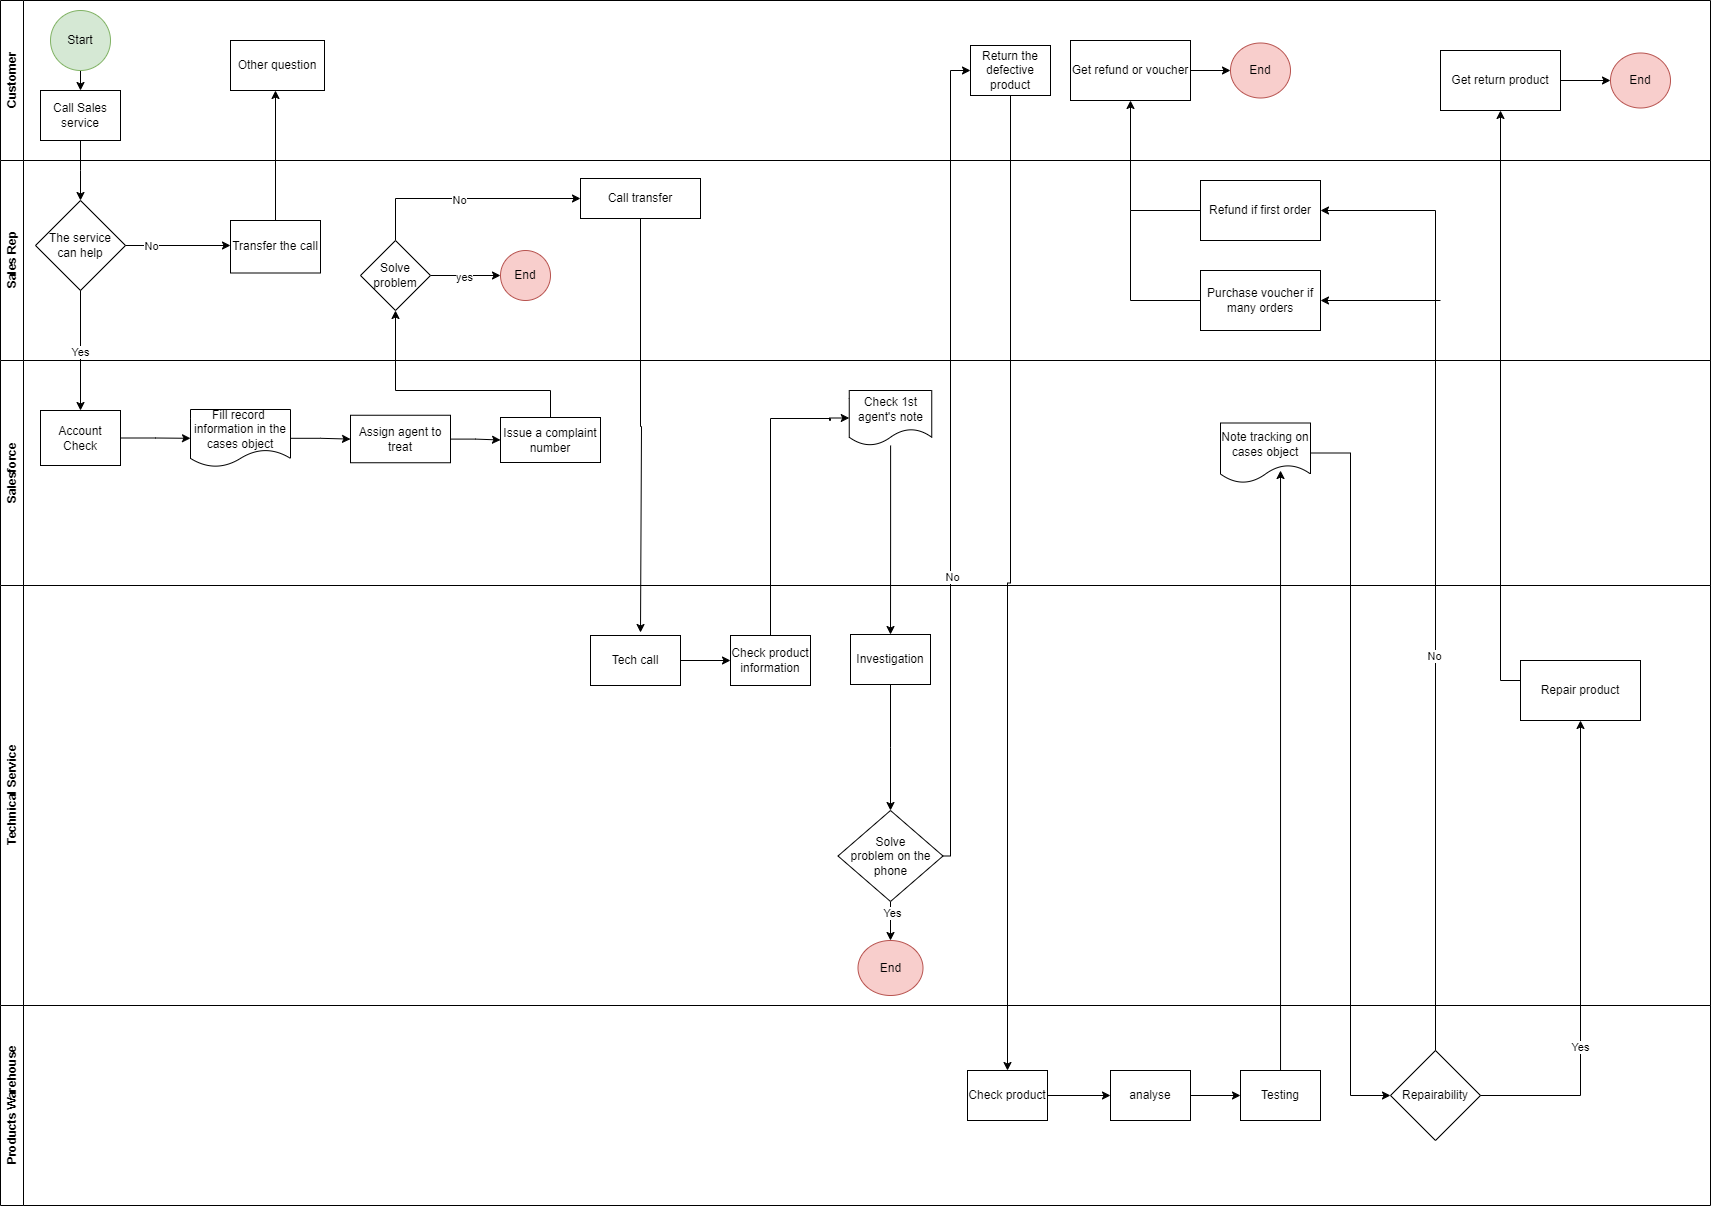

The diagram above was exported from draw.io. Its source (the exported page's mxGraphModel, read from the mxfile embedded in the PNG):
<mxGraphModel dx="911" dy="525" grid="1" gridSize="10" guides="1" tooltips="1" connect="1" arrows="1" fold="1" page="1" pageScale="1" pageWidth="2339" pageHeight="3300" math="0" shadow="0">
  <root>
    <mxCell id="0" />
    <mxCell id="1" parent="0" />
    <mxCell id="2" value="Customer" style="swimlane;horizontal=0;whiteSpace=wrap;html=1;" parent="1" vertex="1">
      <mxGeometry x="40" y="120" width="1710" height="160" as="geometry" />
    </mxCell>
    <mxCell id="6" style="edgeStyle=orthogonalEdgeStyle;rounded=0;orthogonalLoop=1;jettySize=auto;html=1;exitX=0.5;exitY=1;exitDx=0;exitDy=0;entryX=0.5;entryY=0;entryDx=0;entryDy=0;" parent="2" source="3" target="4" edge="1">
      <mxGeometry relative="1" as="geometry" />
    </mxCell>
    <mxCell id="3" value="Start" style="ellipse;whiteSpace=wrap;html=1;aspect=fixed;fillColor=#d5e8d4;strokeColor=#82b366;" parent="2" vertex="1">
      <mxGeometry x="50" y="10" width="60" height="60" as="geometry" />
    </mxCell>
    <mxCell id="4" value="Call Sales service" style="rounded=0;whiteSpace=wrap;html=1;" parent="2" vertex="1">
      <mxGeometry x="40" y="90" width="80" height="50" as="geometry" />
    </mxCell>
    <mxCell id="10" value="Other question" style="rounded=0;whiteSpace=wrap;html=1;" parent="2" vertex="1">
      <mxGeometry x="230" y="40" width="94" height="50" as="geometry" />
    </mxCell>
    <mxCell id="80" style="edgeStyle=orthogonalEdgeStyle;rounded=0;orthogonalLoop=1;jettySize=auto;html=1;" parent="2" source="77" target="79" edge="1">
      <mxGeometry relative="1" as="geometry" />
    </mxCell>
    <mxCell id="77" value="Get refund or voucher" style="rounded=0;whiteSpace=wrap;html=1;" parent="2" vertex="1">
      <mxGeometry x="1070" y="40" width="120" height="60" as="geometry" />
    </mxCell>
    <mxCell id="79" value="End" style="ellipse;whiteSpace=wrap;html=1;rounded=0;fillColor=#f8cecc;strokeColor=#b85450;" parent="2" vertex="1">
      <mxGeometry x="1230" y="42.5" width="60" height="55" as="geometry" />
    </mxCell>
    <mxCell id="92" style="edgeStyle=orthogonalEdgeStyle;rounded=0;orthogonalLoop=1;jettySize=auto;html=1;" parent="2" source="89" target="91" edge="1">
      <mxGeometry relative="1" as="geometry" />
    </mxCell>
    <mxCell id="89" value="Get return product" style="rounded=0;whiteSpace=wrap;html=1;" parent="2" vertex="1">
      <mxGeometry x="1440" y="50" width="120" height="60" as="geometry" />
    </mxCell>
    <mxCell id="91" value="End" style="ellipse;whiteSpace=wrap;html=1;rounded=0;fillColor=#f8cecc;strokeColor=#b85450;" parent="2" vertex="1">
      <mxGeometry x="1610" y="52.5" width="60" height="55" as="geometry" />
    </mxCell>
    <mxCell id="39" value="Return the defective product" style="whiteSpace=wrap;html=1;rounded=0;" parent="2" vertex="1">
      <mxGeometry x="970" y="45" width="80" height="50" as="geometry" />
    </mxCell>
    <mxCell id="5" value="Sales Rep" style="swimlane;horizontal=0;whiteSpace=wrap;html=1;" parent="1" vertex="1">
      <mxGeometry x="40" y="280" width="1710" height="200" as="geometry" />
    </mxCell>
    <mxCell id="9" value="The service &lt;br&gt;can help" style="rhombus;whiteSpace=wrap;html=1;" parent="5" vertex="1">
      <mxGeometry x="35" y="40" width="90" height="90" as="geometry" />
    </mxCell>
    <mxCell id="25" value="" style="edgeStyle=orthogonalEdgeStyle;rounded=0;orthogonalLoop=1;jettySize=auto;html=1;" parent="5" source="22" target="24" edge="1">
      <mxGeometry relative="1" as="geometry" />
    </mxCell>
    <mxCell id="26" value="yes" style="edgeLabel;html=1;align=center;verticalAlign=middle;resizable=0;points=[];" parent="25" vertex="1" connectable="0">
      <mxGeometry x="-0.0476" y="-1" relative="1" as="geometry">
        <mxPoint as="offset" />
      </mxGeometry>
    </mxCell>
    <mxCell id="107" style="edgeStyle=orthogonalEdgeStyle;rounded=0;orthogonalLoop=1;jettySize=auto;html=1;entryX=0;entryY=0.5;entryDx=0;entryDy=0;" parent="5" source="22" target="104" edge="1">
      <mxGeometry relative="1" as="geometry">
        <Array as="points">
          <mxPoint x="395" y="38" />
        </Array>
      </mxGeometry>
    </mxCell>
    <mxCell id="108" value="No" style="edgeLabel;html=1;align=center;verticalAlign=middle;resizable=0;points=[];" parent="107" vertex="1" connectable="0">
      <mxGeometry x="-0.0781" y="-1" relative="1" as="geometry">
        <mxPoint as="offset" />
      </mxGeometry>
    </mxCell>
    <mxCell id="22" value="Solve problem" style="rhombus;whiteSpace=wrap;html=1;rounded=0;" parent="5" vertex="1">
      <mxGeometry x="360" y="80" width="70" height="70" as="geometry" />
    </mxCell>
    <mxCell id="24" value="End" style="ellipse;whiteSpace=wrap;html=1;rounded=0;fillColor=#f8cecc;strokeColor=#b85450;" parent="5" vertex="1">
      <mxGeometry x="500" y="90" width="50" height="50" as="geometry" />
    </mxCell>
    <mxCell id="71" value="Refund if first order" style="rounded=0;whiteSpace=wrap;html=1;" parent="5" vertex="1">
      <mxGeometry x="1200" y="20" width="120" height="60" as="geometry" />
    </mxCell>
    <mxCell id="95" value="Transfer the call" style="rounded=0;whiteSpace=wrap;html=1;" parent="5" vertex="1">
      <mxGeometry x="230" y="60" width="90" height="52.5" as="geometry" />
    </mxCell>
    <mxCell id="109" style="edgeStyle=orthogonalEdgeStyle;rounded=0;orthogonalLoop=1;jettySize=auto;html=1;" parent="5" source="104" edge="1">
      <mxGeometry relative="1" as="geometry">
        <mxPoint x="640" y="472" as="targetPoint" />
        <Array as="points">
          <mxPoint x="640" y="266" />
          <mxPoint x="641" y="266" />
        </Array>
      </mxGeometry>
    </mxCell>
    <mxCell id="104" value="Call transfer" style="rounded=0;whiteSpace=wrap;html=1;" parent="5" vertex="1">
      <mxGeometry x="580" y="18" width="120" height="40" as="geometry" />
    </mxCell>
    <mxCell id="113" value="Purchase voucher if many orders" style="rounded=0;whiteSpace=wrap;html=1;" parent="5" vertex="1">
      <mxGeometry x="1200" y="110" width="120" height="60" as="geometry" />
    </mxCell>
    <mxCell id="8" style="edgeStyle=orthogonalEdgeStyle;rounded=0;orthogonalLoop=1;jettySize=auto;html=1;exitX=0.5;exitY=1;exitDx=0;exitDy=0;entryX=0.5;entryY=0;entryDx=0;entryDy=0;" parent="1" source="4" edge="1">
      <mxGeometry relative="1" as="geometry">
        <mxPoint x="120" y="320" as="targetPoint" />
      </mxGeometry>
    </mxCell>
    <mxCell id="11" style="edgeStyle=orthogonalEdgeStyle;rounded=0;orthogonalLoop=1;jettySize=auto;html=1;exitX=1;exitY=0.5;exitDx=0;exitDy=0;" parent="1" source="9" edge="1">
      <mxGeometry relative="1" as="geometry">
        <mxPoint x="270" y="365" as="targetPoint" />
      </mxGeometry>
    </mxCell>
    <mxCell id="12" value="No" style="edgeLabel;html=1;align=center;verticalAlign=middle;resizable=0;points=[];" parent="11" vertex="1" connectable="0">
      <mxGeometry x="-0.5309" relative="1" as="geometry">
        <mxPoint as="offset" />
      </mxGeometry>
    </mxCell>
    <mxCell id="13" value="Salesforce" style="swimlane;horizontal=0;whiteSpace=wrap;html=1;" parent="1" vertex="1">
      <mxGeometry x="40" y="480" width="1710" height="225" as="geometry" />
    </mxCell>
    <mxCell id="100" style="edgeStyle=orthogonalEdgeStyle;rounded=0;orthogonalLoop=1;jettySize=auto;html=1;" parent="13" source="14" target="59" edge="1">
      <mxGeometry relative="1" as="geometry" />
    </mxCell>
    <mxCell id="14" value="Account Check" style="rounded=0;whiteSpace=wrap;html=1;" parent="13" vertex="1">
      <mxGeometry x="40" y="50" width="80" height="55" as="geometry" />
    </mxCell>
    <mxCell id="20" value="Issue a complaint number" style="rounded=0;whiteSpace=wrap;html=1;" parent="13" vertex="1">
      <mxGeometry x="500" y="57" width="100" height="45" as="geometry" />
    </mxCell>
    <mxCell id="98" style="edgeStyle=orthogonalEdgeStyle;rounded=0;orthogonalLoop=1;jettySize=auto;html=1;" parent="13" source="59" target="97" edge="1">
      <mxGeometry relative="1" as="geometry" />
    </mxCell>
    <mxCell id="59" value="Fill record&amp;nbsp; information in the cases object" style="shape=document;whiteSpace=wrap;html=1;boundedLbl=1;" parent="13" vertex="1">
      <mxGeometry x="190" y="49" width="100" height="57.5" as="geometry" />
    </mxCell>
    <mxCell id="60" value="Check 1st agent's note" style="shape=document;whiteSpace=wrap;html=1;boundedLbl=1;" parent="13" vertex="1">
      <mxGeometry x="848.75" y="30" width="82.5" height="55" as="geometry" />
    </mxCell>
    <mxCell id="68" value="Note tracking on cases object" style="shape=document;whiteSpace=wrap;html=1;boundedLbl=1;" parent="13" vertex="1">
      <mxGeometry x="1220" y="62.5" width="90" height="60" as="geometry" />
    </mxCell>
    <mxCell id="101" style="edgeStyle=orthogonalEdgeStyle;rounded=0;orthogonalLoop=1;jettySize=auto;html=1;entryX=0;entryY=0.5;entryDx=0;entryDy=0;" parent="13" source="97" target="20" edge="1">
      <mxGeometry relative="1" as="geometry" />
    </mxCell>
    <mxCell id="97" value="Assign agent to treat" style="rounded=0;whiteSpace=wrap;html=1;" parent="13" vertex="1">
      <mxGeometry x="350" y="54.75" width="100" height="47.5" as="geometry" />
    </mxCell>
    <mxCell id="15" style="edgeStyle=orthogonalEdgeStyle;rounded=0;orthogonalLoop=1;jettySize=auto;html=1;exitX=0.5;exitY=1;exitDx=0;exitDy=0;entryX=0.5;entryY=0;entryDx=0;entryDy=0;" parent="1" source="9" target="14" edge="1">
      <mxGeometry relative="1" as="geometry" />
    </mxCell>
    <mxCell id="16" value="Yes" style="edgeLabel;html=1;align=center;verticalAlign=middle;resizable=0;points=[];" parent="15" vertex="1" connectable="0">
      <mxGeometry x="0.0173" y="-1" relative="1" as="geometry">
        <mxPoint as="offset" />
      </mxGeometry>
    </mxCell>
    <mxCell id="z86c6jYeNC7VA-Fv1lhw-26" value="Technical Service" style="swimlane;horizontal=0;whiteSpace=wrap;html=1;" parent="1" vertex="1">
      <mxGeometry x="40" y="705" width="1710" height="420" as="geometry" />
    </mxCell>
    <mxCell id="z86c6jYeNC7VA-Fv1lhw-29" value="Tech call" style="rounded=0;whiteSpace=wrap;html=1;" parent="z86c6jYeNC7VA-Fv1lhw-26" vertex="1">
      <mxGeometry x="590" y="50" width="90" height="50" as="geometry" />
    </mxCell>
    <mxCell id="34" value="" style="edgeStyle=orthogonalEdgeStyle;rounded=0;orthogonalLoop=1;jettySize=auto;html=1;exitX=0.5;exitY=1;exitDx=0;exitDy=0;" parent="z86c6jYeNC7VA-Fv1lhw-26" source="54" edge="1">
      <mxGeometry relative="1" as="geometry">
        <mxPoint x="890" y="115" as="sourcePoint" />
        <mxPoint x="890" y="225" as="targetPoint" />
      </mxGeometry>
    </mxCell>
    <mxCell id="35" value="End" style="ellipse;whiteSpace=wrap;html=1;rounded=0;fillColor=#f8cecc;strokeColor=#b85450;" parent="z86c6jYeNC7VA-Fv1lhw-26" vertex="1">
      <mxGeometry x="857.5" y="355" width="65" height="55" as="geometry" />
    </mxCell>
    <mxCell id="54" value="Investigation" style="rounded=0;whiteSpace=wrap;html=1;" parent="z86c6jYeNC7VA-Fv1lhw-26" vertex="1">
      <mxGeometry x="850" y="49" width="80" height="50" as="geometry" />
    </mxCell>
    <mxCell id="27" value="Check product information" style="whiteSpace=wrap;html=1;rounded=0;" parent="z86c6jYeNC7VA-Fv1lhw-26" vertex="1">
      <mxGeometry x="730" y="50" width="80" height="50" as="geometry" />
    </mxCell>
    <mxCell id="28" value="" style="edgeStyle=orthogonalEdgeStyle;rounded=0;orthogonalLoop=1;jettySize=auto;html=1;" parent="z86c6jYeNC7VA-Fv1lhw-26" source="z86c6jYeNC7VA-Fv1lhw-29" target="27" edge="1">
      <mxGeometry relative="1" as="geometry" />
    </mxCell>
    <mxCell id="87" value="Repair product" style="rounded=0;whiteSpace=wrap;html=1;" parent="z86c6jYeNC7VA-Fv1lhw-26" vertex="1">
      <mxGeometry x="1520" y="75" width="120" height="60" as="geometry" />
    </mxCell>
    <mxCell id="93" style="edgeStyle=orthogonalEdgeStyle;rounded=0;orthogonalLoop=1;jettySize=auto;html=1;entryX=0.5;entryY=0;entryDx=0;entryDy=0;" parent="z86c6jYeNC7VA-Fv1lhw-26" source="55" target="35" edge="1">
      <mxGeometry relative="1" as="geometry" />
    </mxCell>
    <mxCell id="111" value="Yes" style="edgeLabel;html=1;align=center;verticalAlign=middle;resizable=0;points=[];" parent="93" vertex="1" connectable="0">
      <mxGeometry x="-0.4829" y="1" relative="1" as="geometry">
        <mxPoint as="offset" />
      </mxGeometry>
    </mxCell>
    <mxCell id="55" value="Solve&lt;br&gt;problem on the phone" style="rhombus;whiteSpace=wrap;html=1;" parent="z86c6jYeNC7VA-Fv1lhw-26" vertex="1">
      <mxGeometry x="837.5" y="225" width="105" height="91" as="geometry" />
    </mxCell>
    <mxCell id="38" value="Products Warehouse" style="swimlane;horizontal=0;whiteSpace=wrap;html=1;" parent="1" vertex="1">
      <mxGeometry x="40" y="1125" width="1710" height="200" as="geometry" />
    </mxCell>
    <mxCell id="44" value="" style="edgeStyle=orthogonalEdgeStyle;rounded=0;orthogonalLoop=1;jettySize=auto;html=1;" parent="38" source="41" target="43" edge="1">
      <mxGeometry relative="1" as="geometry" />
    </mxCell>
    <mxCell id="41" value="Check product" style="whiteSpace=wrap;html=1;rounded=0;" parent="38" vertex="1">
      <mxGeometry x="967" y="65" width="80" height="50" as="geometry" />
    </mxCell>
    <mxCell id="46" value="" style="edgeStyle=orthogonalEdgeStyle;rounded=0;orthogonalLoop=1;jettySize=auto;html=1;" parent="38" source="43" target="45" edge="1">
      <mxGeometry relative="1" as="geometry" />
    </mxCell>
    <mxCell id="43" value="analyse" style="whiteSpace=wrap;html=1;rounded=0;" parent="38" vertex="1">
      <mxGeometry x="1110" y="65" width="80" height="50" as="geometry" />
    </mxCell>
    <mxCell id="45" value="Testing" style="whiteSpace=wrap;html=1;rounded=0;" parent="38" vertex="1">
      <mxGeometry x="1240" y="65" width="80" height="50" as="geometry" />
    </mxCell>
    <mxCell id="82" value="Repairability" style="rhombus;whiteSpace=wrap;html=1;" parent="38" vertex="1">
      <mxGeometry x="1390" y="45" width="90" height="90" as="geometry" />
    </mxCell>
    <mxCell id="65" style="edgeStyle=orthogonalEdgeStyle;rounded=0;orthogonalLoop=1;jettySize=auto;html=1;entryX=0;entryY=0.5;entryDx=0;entryDy=0;" parent="1" source="27" target="60" edge="1">
      <mxGeometry relative="1" as="geometry">
        <Array as="points">
          <mxPoint x="810" y="538" />
          <mxPoint x="870" y="538" />
          <mxPoint x="870" y="540" />
          <mxPoint x="869" y="540" />
          <mxPoint x="869" y="538" />
        </Array>
      </mxGeometry>
    </mxCell>
    <mxCell id="66" style="edgeStyle=orthogonalEdgeStyle;rounded=0;orthogonalLoop=1;jettySize=auto;html=1;entryX=0;entryY=0.5;entryDx=0;entryDy=0;" parent="1" source="55" target="39" edge="1">
      <mxGeometry relative="1" as="geometry">
        <Array as="points">
          <mxPoint x="990" y="976" />
          <mxPoint x="990" y="190" />
        </Array>
      </mxGeometry>
    </mxCell>
    <mxCell id="67" value="No" style="edgeLabel;html=1;align=center;verticalAlign=middle;resizable=0;points=[];" parent="66" vertex="1" connectable="0">
      <mxGeometry x="-0.2933" y="-1" relative="1" as="geometry">
        <mxPoint as="offset" />
      </mxGeometry>
    </mxCell>
    <mxCell id="69" style="edgeStyle=orthogonalEdgeStyle;rounded=0;orthogonalLoop=1;jettySize=auto;html=1;entryX=0.667;entryY=0.792;entryDx=0;entryDy=0;entryPerimeter=0;" parent="1" source="45" target="68" edge="1">
      <mxGeometry relative="1" as="geometry" />
    </mxCell>
    <mxCell id="78" style="edgeStyle=orthogonalEdgeStyle;rounded=0;orthogonalLoop=1;jettySize=auto;html=1;entryX=0.5;entryY=1;entryDx=0;entryDy=0;" parent="1" source="71" target="77" edge="1">
      <mxGeometry relative="1" as="geometry" />
    </mxCell>
    <mxCell id="84" style="edgeStyle=orthogonalEdgeStyle;rounded=0;orthogonalLoop=1;jettySize=auto;html=1;entryX=1;entryY=0.5;entryDx=0;entryDy=0;exitX=0.5;exitY=0;exitDx=0;exitDy=0;" parent="1" source="82" target="71" edge="1">
      <mxGeometry relative="1" as="geometry">
        <Array as="points">
          <mxPoint x="1475" y="330" />
        </Array>
      </mxGeometry>
    </mxCell>
    <mxCell id="85" value="No" style="edgeLabel;html=1;align=center;verticalAlign=middle;resizable=0;points=[];" parent="84" vertex="1" connectable="0">
      <mxGeometry x="-0.1738" y="2" relative="1" as="geometry">
        <mxPoint as="offset" />
      </mxGeometry>
    </mxCell>
    <mxCell id="90" style="edgeStyle=orthogonalEdgeStyle;rounded=0;orthogonalLoop=1;jettySize=auto;html=1;exitX=0;exitY=0.5;exitDx=0;exitDy=0;" parent="1" source="87" target="89" edge="1">
      <mxGeometry relative="1" as="geometry">
        <Array as="points">
          <mxPoint x="1560" y="800" />
          <mxPoint x="1540" y="800" />
        </Array>
        <mxPoint x="1600" y="860" as="sourcePoint" />
      </mxGeometry>
    </mxCell>
    <mxCell id="96" style="edgeStyle=orthogonalEdgeStyle;rounded=0;orthogonalLoop=1;jettySize=auto;html=1;" parent="1" source="95" edge="1">
      <mxGeometry relative="1" as="geometry">
        <mxPoint x="315" y="210" as="targetPoint" />
      </mxGeometry>
    </mxCell>
    <mxCell id="103" style="edgeStyle=orthogonalEdgeStyle;rounded=0;orthogonalLoop=1;jettySize=auto;html=1;entryX=0.5;entryY=1;entryDx=0;entryDy=0;" parent="1" source="20" target="22" edge="1">
      <mxGeometry relative="1" as="geometry">
        <Array as="points">
          <mxPoint x="590" y="510" />
          <mxPoint x="435" y="510" />
        </Array>
      </mxGeometry>
    </mxCell>
    <mxCell id="110" style="edgeStyle=orthogonalEdgeStyle;rounded=0;orthogonalLoop=1;jettySize=auto;html=1;entryX=0.5;entryY=0;entryDx=0;entryDy=0;" parent="1" source="60" target="54" edge="1">
      <mxGeometry relative="1" as="geometry" />
    </mxCell>
    <mxCell id="112" style="edgeStyle=orthogonalEdgeStyle;rounded=0;orthogonalLoop=1;jettySize=auto;html=1;" parent="1" source="39" target="41" edge="1">
      <mxGeometry relative="1" as="geometry" />
    </mxCell>
    <mxCell id="83" style="edgeStyle=orthogonalEdgeStyle;rounded=0;orthogonalLoop=1;jettySize=auto;html=1;entryX=0;entryY=0.5;entryDx=0;entryDy=0;" parent="1" source="68" target="82" edge="1">
      <mxGeometry relative="1" as="geometry" />
    </mxCell>
    <mxCell id="88" style="edgeStyle=orthogonalEdgeStyle;rounded=0;orthogonalLoop=1;jettySize=auto;html=1;entryX=0.5;entryY=1;entryDx=0;entryDy=0;" parent="1" source="82" target="87" edge="1">
      <mxGeometry relative="1" as="geometry" />
    </mxCell>
    <mxCell id="116" value="Yes" style="edgeLabel;html=1;align=center;verticalAlign=middle;resizable=0;points=[];" parent="88" vertex="1" connectable="0">
      <mxGeometry x="-0.3668" y="1" relative="1" as="geometry">
        <mxPoint y="1" as="offset" />
      </mxGeometry>
    </mxCell>
    <mxCell id="114" value="" style="endArrow=classic;html=1;rounded=0;entryX=1;entryY=0.5;entryDx=0;entryDy=0;" parent="1" target="113" edge="1">
      <mxGeometry width="50" height="50" relative="1" as="geometry">
        <mxPoint x="1480" y="420" as="sourcePoint" />
        <mxPoint x="1660" y="480" as="targetPoint" />
      </mxGeometry>
    </mxCell>
    <mxCell id="115" value="" style="endArrow=none;html=1;rounded=0;exitX=0;exitY=0.5;exitDx=0;exitDy=0;" parent="1" source="113" edge="1">
      <mxGeometry width="50" height="50" relative="1" as="geometry">
        <mxPoint x="1610" y="530" as="sourcePoint" />
        <mxPoint x="1170" y="330" as="targetPoint" />
        <Array as="points">
          <mxPoint x="1170" y="420" />
        </Array>
      </mxGeometry>
    </mxCell>
  </root>
</mxGraphModel>